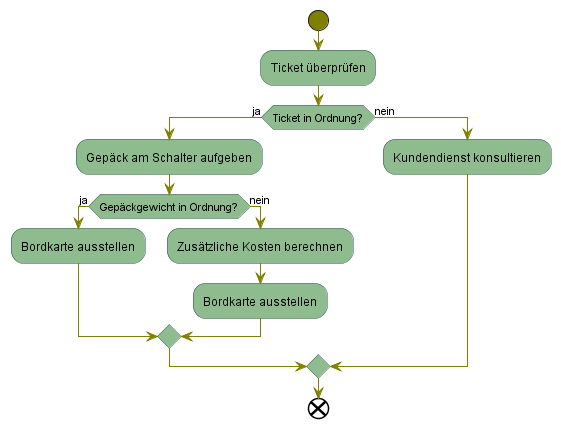

The diagram above was rendered by PlantUML. Its source (embedded in the PNG):
@startuml aktivitätsdiagramm_flughafen
skinparam actorStyle awesome

skinparam activity {
  StartColor Olive
  BarColor SaddleBrown
  EndColor black
  BackgroundColor DarkSeaGreen
  BackgroundColor<< Begin >> Olive
  BorderColor DarkSlateGray
  ArrowColor Olive
}

|Fluggast|
start
:Ticket überprüfen;
if (Ticket in Ordnung?) then (ja)
  :Gepäck am Schalter aufgeben;
  
  if (Gepäckgewicht in Ordnung?) then (ja)
    :Bordkarte ausstellen;
  else (nein)
    :Zusätzliche Kosten berechnen;
    :Bordkarte ausstellen;
  endif
else (nein)
  :Kundendienst konsultieren;
endif
|Fluggast|
end
@enduml